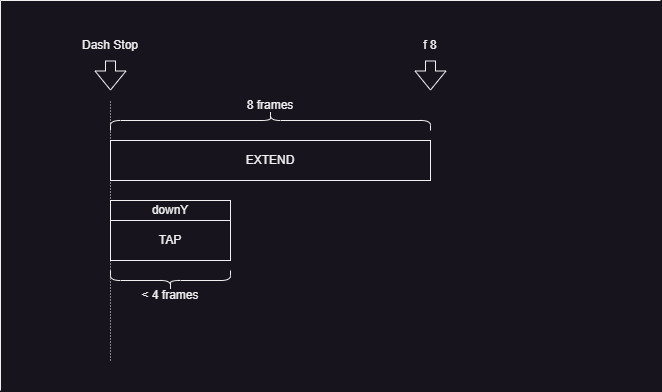

The diagram above was exported from draw.io. Its source (the exported page's mxGraphModel, read from the mxfile embedded in the PNG):
<mxGraphModel dx="864" dy="508" grid="1" gridSize="10" guides="1" tooltips="1" connect="1" arrows="1" fold="1" page="1" pageScale="1" pageWidth="827" pageHeight="1169" math="0" shadow="0">
  <root>
    <mxCell id="0" />
    <mxCell id="1" parent="0" />
    <mxCell id="SlxmjYS9UCdOZyBtt-4u-3" value="" style="endArrow=none;html=1;rounded=0;strokeWidth=1;dashed=1;dashPattern=1 2;" parent="1" edge="1">
      <mxGeometry width="50" height="50" relative="1" as="geometry">
        <mxPoint x="120" y="370" as="sourcePoint" />
        <mxPoint x="120" y="110" as="targetPoint" />
      </mxGeometry>
    </mxCell>
    <mxCell id="SlxmjYS9UCdOZyBtt-4u-11" value="" style="shape=curlyBracket;whiteSpace=wrap;html=1;rounded=1;labelPosition=left;verticalLabelPosition=middle;align=right;verticalAlign=middle;size=0.49999999999999434;rotation=90;" parent="1" vertex="1">
      <mxGeometry x="270" y="-30" width="20" height="320" as="geometry" />
    </mxCell>
    <mxCell id="SlxmjYS9UCdOZyBtt-4u-12" value="8 frames" style="text;html=1;align=center;verticalAlign=middle;whiteSpace=wrap;rounded=0;" parent="1" vertex="1">
      <mxGeometry x="250" y="100" width="60" height="30" as="geometry" />
    </mxCell>
    <mxCell id="SlxmjYS9UCdOZyBtt-4u-23" value="" style="endArrow=none;html=1;rounded=0;" parent="1" edge="1">
      <mxGeometry width="50" height="50" relative="1" as="geometry">
        <mxPoint x="10" y="400" as="sourcePoint" />
        <mxPoint x="10" y="10" as="targetPoint" />
      </mxGeometry>
    </mxCell>
    <mxCell id="SlxmjYS9UCdOZyBtt-4u-24" value="" style="endArrow=none;html=1;rounded=0;" parent="1" edge="1">
      <mxGeometry width="50" height="50" relative="1" as="geometry">
        <mxPoint x="10" y="10" as="sourcePoint" />
        <mxPoint x="670" y="10" as="targetPoint" />
      </mxGeometry>
    </mxCell>
    <mxCell id="SlxmjYS9UCdOZyBtt-4u-26" value="" style="shape=flexArrow;endArrow=classic;html=1;rounded=0;" parent="1" edge="1">
      <mxGeometry width="50" height="50" relative="1" as="geometry">
        <mxPoint x="120" y="70" as="sourcePoint" />
        <mxPoint x="120" y="100" as="targetPoint" />
      </mxGeometry>
    </mxCell>
    <mxCell id="SlxmjYS9UCdOZyBtt-4u-30" value="Dash Stop" style="text;html=1;align=center;verticalAlign=middle;whiteSpace=wrap;rounded=0;" parent="1" vertex="1">
      <mxGeometry x="90" y="40" width="60" height="30" as="geometry" />
    </mxCell>
    <mxCell id="SlxmjYS9UCdOZyBtt-4u-40" value="downY" style="rounded=0;whiteSpace=wrap;html=1;" parent="1" vertex="1">
      <mxGeometry x="120" y="210" width="120" height="20" as="geometry" />
    </mxCell>
    <mxCell id="SlxmjYS9UCdOZyBtt-4u-43" value="EXTEND" style="rounded=0;whiteSpace=wrap;html=1;" parent="1" vertex="1">
      <mxGeometry x="120" y="150" width="320" height="40" as="geometry" />
    </mxCell>
    <mxCell id="SlxmjYS9UCdOZyBtt-4u-44" value="TAP" style="rounded=0;whiteSpace=wrap;html=1;" parent="1" vertex="1">
      <mxGeometry x="120" y="230" width="120" height="40" as="geometry" />
    </mxCell>
    <mxCell id="SlxmjYS9UCdOZyBtt-4u-45" value="" style="shape=flexArrow;endArrow=classic;html=1;rounded=0;" parent="1" edge="1">
      <mxGeometry width="50" height="50" relative="1" as="geometry">
        <mxPoint x="440" y="70" as="sourcePoint" />
        <mxPoint x="440" y="100" as="targetPoint" />
      </mxGeometry>
    </mxCell>
    <mxCell id="SlxmjYS9UCdOZyBtt-4u-46" value="f 8" style="text;html=1;align=center;verticalAlign=middle;whiteSpace=wrap;rounded=0;" parent="1" vertex="1">
      <mxGeometry x="410" y="40" width="60" height="30" as="geometry" />
    </mxCell>
    <mxCell id="M4xJ9-b0rOuenIxvUEOM-3" value="" style="shape=curlyBracket;whiteSpace=wrap;html=1;rounded=1;labelPosition=left;verticalLabelPosition=middle;align=right;verticalAlign=middle;rotation=-90;size=0.5;" parent="1" vertex="1">
      <mxGeometry x="170" y="230" width="20" height="120" as="geometry" />
    </mxCell>
    <mxCell id="M4xJ9-b0rOuenIxvUEOM-4" value="&amp;lt; 4 frames" style="text;html=1;align=center;verticalAlign=middle;whiteSpace=wrap;rounded=0;" parent="1" vertex="1">
      <mxGeometry x="150" y="290" width="60" height="30" as="geometry" />
    </mxCell>
  </root>
</mxGraphModel>